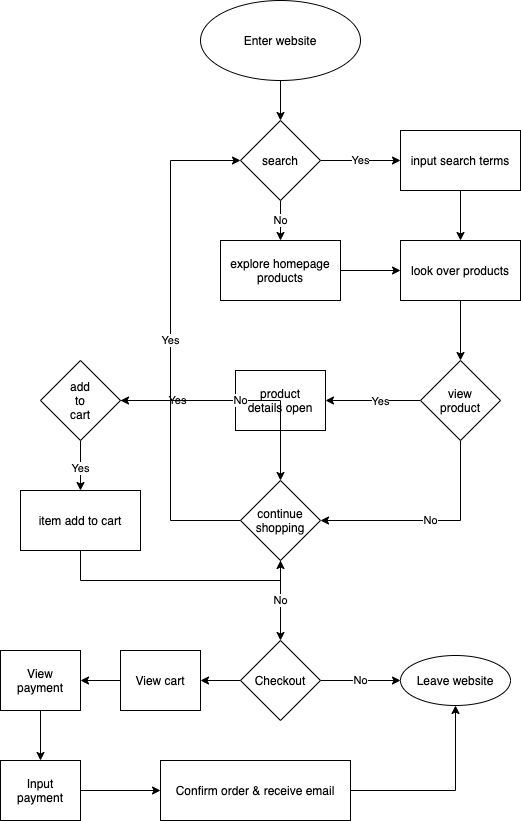

The diagram above was exported from draw.io. Its source (the exported page's mxGraphModel, read from the mxfile embedded in the PNG):
<mxGraphModel dx="1138" dy="852" grid="1" gridSize="10" guides="1" tooltips="1" connect="1" arrows="1" fold="1" page="1" pageScale="1" pageWidth="850" pageHeight="1100" math="0" shadow="0">
  <root>
    <mxCell id="0" />
    <mxCell id="1" parent="0" />
    <mxCell id="4" value="" style="edgeStyle=orthogonalEdgeStyle;rounded=0;orthogonalLoop=1;jettySize=auto;html=1;" edge="1" parent="1" source="2">
      <mxGeometry relative="1" as="geometry">
        <mxPoint x="320" y="160" as="targetPoint" />
      </mxGeometry>
    </mxCell>
    <mxCell id="2" value="Enter website" style="ellipse;whiteSpace=wrap;html=1;" vertex="1" parent="1">
      <mxGeometry x="240" y="40" width="160" height="80" as="geometry" />
    </mxCell>
    <mxCell id="5" value="Yes" style="edgeStyle=orthogonalEdgeStyle;rounded=0;orthogonalLoop=1;jettySize=auto;html=1;exitX=1;exitY=0.5;exitDx=0;exitDy=0;" edge="1" parent="1" source="3">
      <mxGeometry relative="1" as="geometry">
        <mxPoint x="440" y="200" as="targetPoint" />
      </mxGeometry>
    </mxCell>
    <mxCell id="7" value="No" style="edgeStyle=orthogonalEdgeStyle;rounded=0;orthogonalLoop=1;jettySize=auto;html=1;" edge="1" parent="1" source="3">
      <mxGeometry relative="1" as="geometry">
        <mxPoint x="320" y="280" as="targetPoint" />
      </mxGeometry>
    </mxCell>
    <mxCell id="3" value="search" style="rhombus;whiteSpace=wrap;html=1;" vertex="1" parent="1">
      <mxGeometry x="280" y="160" width="80" height="80" as="geometry" />
    </mxCell>
    <mxCell id="14" style="edgeStyle=orthogonalEdgeStyle;rounded=0;orthogonalLoop=1;jettySize=auto;html=1;" edge="1" parent="1" source="6">
      <mxGeometry relative="1" as="geometry">
        <mxPoint x="500" y="280" as="targetPoint" />
      </mxGeometry>
    </mxCell>
    <mxCell id="6" value="input search terms" style="whiteSpace=wrap;html=1;" vertex="1" parent="1">
      <mxGeometry x="440" y="170" width="120" height="60" as="geometry" />
    </mxCell>
    <mxCell id="15" style="edgeStyle=orthogonalEdgeStyle;rounded=0;orthogonalLoop=1;jettySize=auto;html=1;entryX=0;entryY=0.5;entryDx=0;entryDy=0;" edge="1" parent="1" source="8" target="16">
      <mxGeometry relative="1" as="geometry">
        <mxPoint x="430" y="310" as="targetPoint" />
      </mxGeometry>
    </mxCell>
    <mxCell id="8" value="explore homepage&lt;br&gt;products" style="whiteSpace=wrap;html=1;" vertex="1" parent="1">
      <mxGeometry x="260" y="280" width="120" height="60" as="geometry" />
    </mxCell>
    <mxCell id="17" style="edgeStyle=orthogonalEdgeStyle;rounded=0;orthogonalLoop=1;jettySize=auto;html=1;" edge="1" parent="1" source="16">
      <mxGeometry relative="1" as="geometry">
        <mxPoint x="500" y="400" as="targetPoint" />
      </mxGeometry>
    </mxCell>
    <mxCell id="16" value="look over products" style="whiteSpace=wrap;html=1;" vertex="1" parent="1">
      <mxGeometry x="440" y="280" width="120" height="60" as="geometry" />
    </mxCell>
    <mxCell id="19" style="edgeStyle=orthogonalEdgeStyle;rounded=0;orthogonalLoop=1;jettySize=auto;html=1;entryX=1;entryY=0.5;entryDx=0;entryDy=0;" edge="1" parent="1" source="18" target="20">
      <mxGeometry relative="1" as="geometry">
        <mxPoint x="400" y="440" as="targetPoint" />
      </mxGeometry>
    </mxCell>
    <mxCell id="24" value="Yes" style="edgeLabel;html=1;align=center;verticalAlign=middle;resizable=0;points=[];" vertex="1" connectable="0" parent="19">
      <mxGeometry x="-0.1368" relative="1" as="geometry">
        <mxPoint as="offset" />
      </mxGeometry>
    </mxCell>
    <mxCell id="43" value="No" style="edgeStyle=orthogonalEdgeStyle;rounded=0;orthogonalLoop=1;jettySize=auto;html=1;exitX=0.5;exitY=1;exitDx=0;exitDy=0;entryX=1;entryY=0.5;entryDx=0;entryDy=0;" edge="1" parent="1" source="18" target="38">
      <mxGeometry relative="1" as="geometry" />
    </mxCell>
    <mxCell id="18" value="view&lt;br&gt;product" style="rhombus;whiteSpace=wrap;html=1;" vertex="1" parent="1">
      <mxGeometry x="460" y="400" width="80" height="80" as="geometry" />
    </mxCell>
    <mxCell id="45" value="Yes" style="edgeStyle=orthogonalEdgeStyle;rounded=0;orthogonalLoop=1;jettySize=auto;html=1;entryX=1;entryY=0.5;entryDx=0;entryDy=0;" edge="1" parent="1" source="20" target="22">
      <mxGeometry relative="1" as="geometry" />
    </mxCell>
    <mxCell id="20" value="product&lt;br&gt;details open" style="whiteSpace=wrap;html=1;" vertex="1" parent="1">
      <mxGeometry x="275" y="410" width="90" height="60" as="geometry" />
    </mxCell>
    <mxCell id="46" style="edgeStyle=orthogonalEdgeStyle;rounded=0;orthogonalLoop=1;jettySize=auto;html=1;entryX=0.5;entryY=0;entryDx=0;entryDy=0;" edge="1" parent="1" source="22" target="32">
      <mxGeometry relative="1" as="geometry" />
    </mxCell>
    <mxCell id="48" value="Yes" style="edgeLabel;html=1;align=center;verticalAlign=middle;resizable=0;points=[];" vertex="1" connectable="0" parent="46">
      <mxGeometry x="0.08" y="-1" relative="1" as="geometry">
        <mxPoint as="offset" />
      </mxGeometry>
    </mxCell>
    <mxCell id="49" value="No" style="edgeStyle=orthogonalEdgeStyle;rounded=0;orthogonalLoop=1;jettySize=auto;html=1;entryX=0.5;entryY=0;entryDx=0;entryDy=0;" edge="1" parent="1" source="22" target="38">
      <mxGeometry relative="1" as="geometry">
        <Array as="points">
          <mxPoint x="320" y="440" />
        </Array>
      </mxGeometry>
    </mxCell>
    <mxCell id="22" value="add&lt;br&gt;to&lt;br&gt;cart" style="rhombus;whiteSpace=wrap;html=1;" vertex="1" parent="1">
      <mxGeometry x="80" y="400" width="80" height="80" as="geometry" />
    </mxCell>
    <mxCell id="47" style="edgeStyle=orthogonalEdgeStyle;rounded=0;orthogonalLoop=1;jettySize=auto;html=1;entryX=0.5;entryY=1;entryDx=0;entryDy=0;" edge="1" parent="1" source="32" target="38">
      <mxGeometry relative="1" as="geometry">
        <Array as="points">
          <mxPoint x="120" y="620" />
          <mxPoint x="320" y="620" />
        </Array>
      </mxGeometry>
    </mxCell>
    <mxCell id="32" value="item add to cart" style="whiteSpace=wrap;html=1;" vertex="1" parent="1">
      <mxGeometry x="60" y="530" width="120" height="60" as="geometry" />
    </mxCell>
    <mxCell id="44" value="Yes" style="edgeStyle=orthogonalEdgeStyle;rounded=0;orthogonalLoop=1;jettySize=auto;html=1;entryX=0;entryY=0.5;entryDx=0;entryDy=0;" edge="1" parent="1" source="38" target="3">
      <mxGeometry relative="1" as="geometry">
        <Array as="points">
          <mxPoint x="210" y="560" />
          <mxPoint x="210" y="200" />
        </Array>
      </mxGeometry>
    </mxCell>
    <mxCell id="50" value="No" style="edgeStyle=orthogonalEdgeStyle;rounded=0;orthogonalLoop=1;jettySize=auto;html=1;exitX=0.5;exitY=1;exitDx=0;exitDy=0;" edge="1" parent="1" source="38">
      <mxGeometry relative="1" as="geometry">
        <mxPoint x="320" y="680" as="targetPoint" />
      </mxGeometry>
    </mxCell>
    <mxCell id="38" value="continue&lt;br&gt;shopping" style="rhombus;whiteSpace=wrap;html=1;" vertex="1" parent="1">
      <mxGeometry x="280" y="520" width="80" height="80" as="geometry" />
    </mxCell>
    <mxCell id="52" value="No" style="edgeStyle=orthogonalEdgeStyle;rounded=0;orthogonalLoop=1;jettySize=auto;html=1;" edge="1" parent="1" source="51">
      <mxGeometry relative="1" as="geometry">
        <mxPoint x="440" y="720" as="targetPoint" />
      </mxGeometry>
    </mxCell>
    <mxCell id="55" style="edgeStyle=orthogonalEdgeStyle;rounded=0;orthogonalLoop=1;jettySize=auto;html=1;" edge="1" parent="1" source="51">
      <mxGeometry relative="1" as="geometry">
        <mxPoint x="240" y="720" as="targetPoint" />
      </mxGeometry>
    </mxCell>
    <mxCell id="51" value="Checkout" style="rhombus;whiteSpace=wrap;html=1;" vertex="1" parent="1">
      <mxGeometry x="280" y="680" width="80" height="80" as="geometry" />
    </mxCell>
    <mxCell id="53" value="Leave website" style="ellipse;whiteSpace=wrap;html=1;" vertex="1" parent="1">
      <mxGeometry x="440" y="695" width="110" height="50" as="geometry" />
    </mxCell>
    <mxCell id="57" style="edgeStyle=orthogonalEdgeStyle;rounded=0;orthogonalLoop=1;jettySize=auto;html=1;" edge="1" parent="1" source="56">
      <mxGeometry relative="1" as="geometry">
        <mxPoint x="120" y="720" as="targetPoint" />
      </mxGeometry>
    </mxCell>
    <mxCell id="56" value="View cart" style="whiteSpace=wrap;html=1;" vertex="1" parent="1">
      <mxGeometry x="160" y="690" width="80" height="60" as="geometry" />
    </mxCell>
    <mxCell id="60" style="edgeStyle=orthogonalEdgeStyle;rounded=0;orthogonalLoop=1;jettySize=auto;html=1;" edge="1" parent="1" source="58">
      <mxGeometry relative="1" as="geometry">
        <mxPoint x="80" y="800" as="targetPoint" />
      </mxGeometry>
    </mxCell>
    <mxCell id="58" value="View&lt;br&gt;payment" style="whiteSpace=wrap;html=1;" vertex="1" parent="1">
      <mxGeometry x="40" y="690" width="80" height="60" as="geometry" />
    </mxCell>
    <mxCell id="62" style="edgeStyle=orthogonalEdgeStyle;rounded=0;orthogonalLoop=1;jettySize=auto;html=1;" edge="1" parent="1" source="61">
      <mxGeometry relative="1" as="geometry">
        <mxPoint x="200" y="830" as="targetPoint" />
      </mxGeometry>
    </mxCell>
    <mxCell id="61" value="Input&lt;br&gt;payment" style="whiteSpace=wrap;html=1;" vertex="1" parent="1">
      <mxGeometry x="40" y="800" width="80" height="60" as="geometry" />
    </mxCell>
    <mxCell id="64" style="edgeStyle=orthogonalEdgeStyle;rounded=0;orthogonalLoop=1;jettySize=auto;html=1;entryX=0.5;entryY=1;entryDx=0;entryDy=0;" edge="1" parent="1" source="63" target="53">
      <mxGeometry relative="1" as="geometry" />
    </mxCell>
    <mxCell id="63" value="Confirm order &amp;amp; receive email" style="whiteSpace=wrap;html=1;" vertex="1" parent="1">
      <mxGeometry x="200" y="800" width="190" height="60" as="geometry" />
    </mxCell>
  </root>
</mxGraphModel>